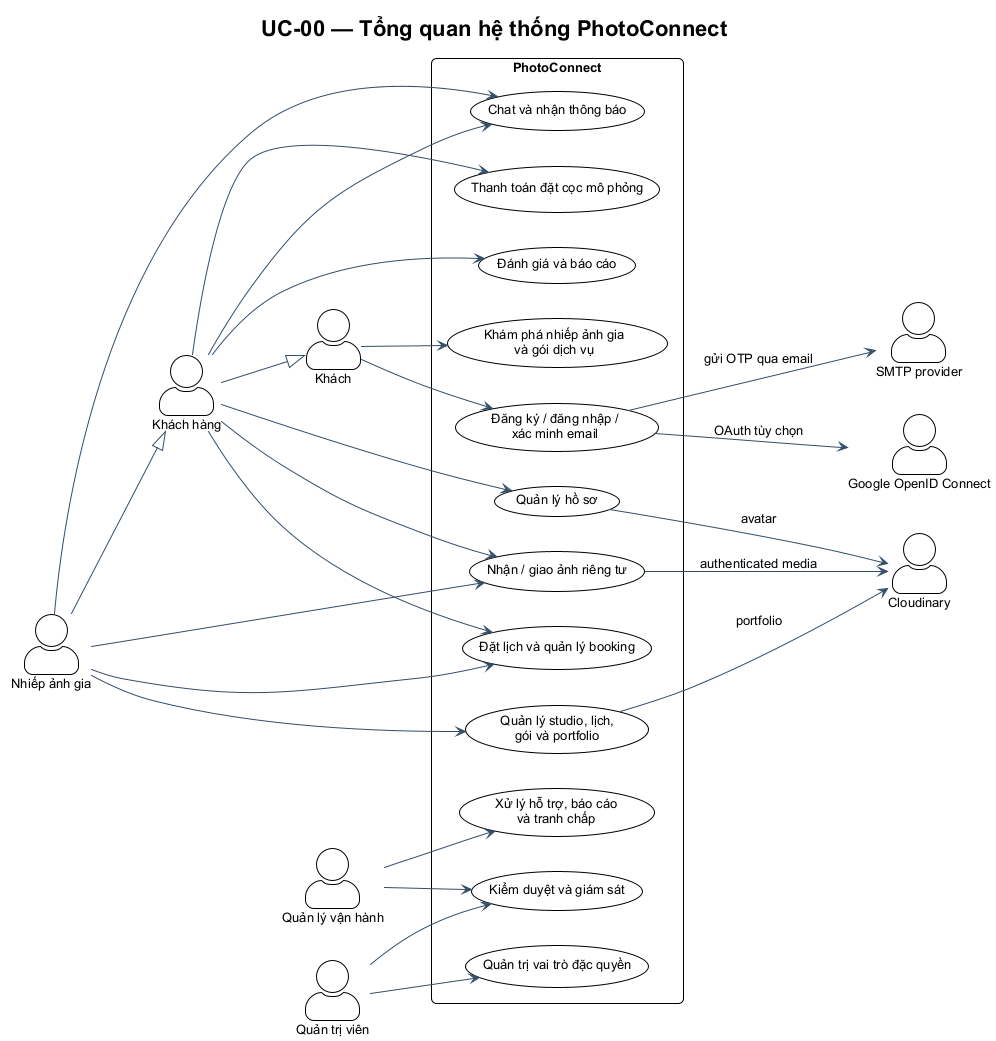

The diagram above was rendered by PlantUML. Its source (embedded in the PNG):
@startuml UC-00
!include ../theme.puml
title UC-00 — Tổng quan hệ thống PhotoConnect
left to right direction
actor Khách as Guest
actor "Khách hàng" as Customer
actor "Nhiếp ảnh gia" as Photographer
actor "Quản lý vận hành" as Manager
actor "Quản trị viên" as Admin
actor "Google OpenID Connect" as OAuth
actor "SMTP provider" as SMTP
actor Cloudinary
Customer --|> Guest
Photographer --|> Customer
rectangle PhotoConnect {
  usecase "Khám phá nhiếp ảnh gia\nvà gói dịch vụ" as Discover
  usecase "Đăng ký / đăng nhập /\nxác minh email" as Auth
  usecase "Quản lý hồ sơ" as Profile
  usecase "Đặt lịch và quản lý booking" as Booking
  usecase "Thanh toán đặt cọc mô phỏng" as Deposit
  usecase "Chat và nhận thông báo" as Comms
  usecase "Nhận / giao ảnh riêng tư" as Delivery
  usecase "Đánh giá và báo cáo" as Trust
  usecase "Quản lý studio, lịch,\ngói và portfolio" as Studio
  usecase "Kiểm duyệt và giám sát" as Moderation
  usecase "Xử lý hỗ trợ, báo cáo\nvà tranh chấp" as Operations
  usecase "Quản trị vai trò đặc quyền" as PrivilegedRoles
}
Guest --> Discover
Guest --> Auth
Customer --> Profile
Customer --> Booking
Customer --> Deposit
Customer --> Comms
Customer --> Delivery
Customer --> Trust
Photographer --> Studio
Photographer --> Booking
Photographer --> Comms
Photographer --> Delivery
Manager --> Moderation
Manager --> Operations
Admin --> Moderation
Admin --> PrivilegedRoles
Auth --> OAuth : OAuth tùy chọn
Auth --> SMTP : gửi OTP qua email
Profile --> Cloudinary : avatar
Studio --> Cloudinary : portfolio
Delivery --> Cloudinary : authenticated media
@enduml